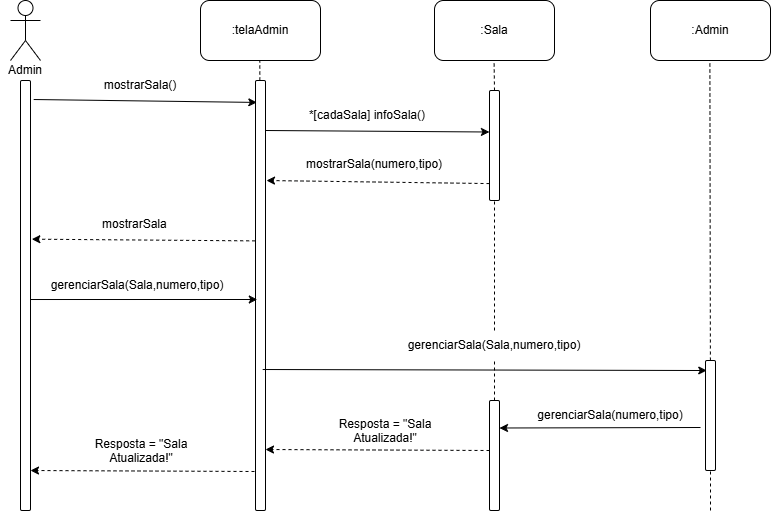

The diagram above was exported from draw.io. Its source (the exported page's mxGraphModel, read from the mxfile embedded in the PNG):
<mxGraphModel dx="1783" dy="936" grid="1" gridSize="10" guides="1" tooltips="1" connect="1" arrows="1" fold="1" page="1" pageScale="1" pageWidth="827" pageHeight="1169" math="0" shadow="0">
  <root>
    <mxCell id="0" />
    <mxCell id="1" parent="0" />
    <mxCell id="8fAmpuxtliEoRvoTzvsn-27" parent="1" style="shape=umlActor;verticalLabelPosition=bottom;verticalAlign=top;outlineConnect=0;fontColor=none;noLabel=1;" value="Cliente" vertex="1">
      <mxGeometry height="60" width="30" x="10" y="10" as="geometry" />
    </mxCell>
    <mxCell id="1e3Ypry-qXNFH_56ppv2-6" parent="1" style="rounded=1;whiteSpace=wrap;html=1;" value=":telaAdmin" vertex="1">
      <mxGeometry height="60" width="120" x="200" y="10" as="geometry" />
    </mxCell>
    <mxCell id="1e3Ypry-qXNFH_56ppv2-7" edge="1" parent="1" source="1e3Ypry-qXNFH_56ppv2-10" style="endArrow=none;dashed=1;html=1;rounded=0;" value="">
      <mxGeometry height="50" relative="1" width="50" as="geometry">
        <mxPoint x="260" y="870" as="sourcePoint" />
        <mxPoint x="259.29" y="70" as="targetPoint" />
      </mxGeometry>
    </mxCell>
    <mxCell id="1e3Ypry-qXNFH_56ppv2-9" edge="1" parent="1" style="endArrow=none;dashed=1;html=1;rounded=0;" target="1e3Ypry-qXNFH_56ppv2-8" value="">
      <mxGeometry height="50" relative="1" width="50" as="geometry">
        <mxPoint x="25" y="280" as="sourcePoint" />
        <mxPoint x="25" y="70" as="targetPoint" />
      </mxGeometry>
    </mxCell>
    <mxCell id="1e3Ypry-qXNFH_56ppv2-8" parent="1" style="rounded=1;whiteSpace=wrap;html=1;" value="" vertex="1">
      <mxGeometry height="430" width="10" x="20" y="90" as="geometry" />
    </mxCell>
    <mxCell id="1e3Ypry-qXNFH_56ppv2-11" edge="1" parent="1" style="endArrow=none;dashed=1;html=1;rounded=0;" target="1e3Ypry-qXNFH_56ppv2-10" value="">
      <mxGeometry height="50" relative="1" width="50" as="geometry">
        <mxPoint x="260" y="340" as="sourcePoint" />
        <mxPoint x="259.29" y="70" as="targetPoint" />
      </mxGeometry>
    </mxCell>
    <mxCell id="1e3Ypry-qXNFH_56ppv2-10" parent="1" style="rounded=1;whiteSpace=wrap;html=1;" value="" vertex="1">
      <mxGeometry height="430" width="10" x="255" y="90" as="geometry" />
    </mxCell>
    <mxCell id="1e3Ypry-qXNFH_56ppv2-12" parent="1" style="rounded=1;whiteSpace=wrap;html=1;" value=":Sala" vertex="1">
      <mxGeometry height="60" width="120" x="434" y="10" as="geometry" />
    </mxCell>
    <mxCell id="1e3Ypry-qXNFH_56ppv2-34" edge="1" parent="1" style="endArrow=classic;html=1;rounded=0;exitX=-0.159;exitY=0.904;exitDx=0;exitDy=0;exitPerimeter=0;dashed=1;" value="">
      <mxGeometry height="50" relative="1" width="50" as="geometry">
        <mxPoint x="488.99999999999983" y="193.08" as="sourcePoint" />
        <mxPoint x="266" y="190" as="targetPoint" />
      </mxGeometry>
    </mxCell>
    <mxCell id="1e3Ypry-qXNFH_56ppv2-36" edge="1" parent="1" style="endArrow=none;dashed=1;html=1;rounded=0;" target="1e3Ypry-qXNFH_56ppv2-14" value="">
      <mxGeometry height="50" relative="1" width="50" as="geometry">
        <mxPoint x="494" y="210" as="sourcePoint" />
        <mxPoint x="494" y="70" as="targetPoint" />
      </mxGeometry>
    </mxCell>
    <mxCell id="1e3Ypry-qXNFH_56ppv2-14" parent="1" style="rounded=1;whiteSpace=wrap;html=1;fontStyle=1" value="" vertex="1">
      <mxGeometry height="110" width="10" x="489" y="100" as="geometry" />
    </mxCell>
    <mxCell id="1e3Ypry-qXNFH_56ppv2-42" edge="1" parent="1" style="endArrow=classic;html=1;rounded=0;exitX=1.18;exitY=0.053;exitDx=0;exitDy=0;exitPerimeter=0;entryX=0.133;entryY=0.051;entryDx=0;entryDy=0;entryPerimeter=0;" target="1e3Ypry-qXNFH_56ppv2-10" value="">
      <mxGeometry height="50" relative="1" width="50" as="geometry">
        <mxPoint x="33.19999999999995" y="109.00999999999999" as="sourcePoint" />
        <mxPoint x="166.79999999999998" y="109.34999999999997" as="targetPoint" />
      </mxGeometry>
    </mxCell>
    <mxCell id="1e3Ypry-qXNFH_56ppv2-43" parent="1" style="text;html=1;whiteSpace=wrap;strokeColor=none;fillColor=none;align=center;verticalAlign=middle;rounded=0;" value="mostrarSala()" vertex="1">
      <mxGeometry height="30" width="60" x="110" y="80" as="geometry" />
    </mxCell>
    <mxCell id="1e3Ypry-qXNFH_56ppv2-44" edge="1" parent="1" source="1e3Ypry-qXNFH_56ppv2-10" style="endArrow=classic;html=1;rounded=0;entryX=1.133;entryY=0.369;entryDx=0;entryDy=0;entryPerimeter=0;dashed=1;exitX=-0.033;exitY=0.373;exitDx=0;exitDy=0;exitPerimeter=0;" target="1e3Ypry-qXNFH_56ppv2-8" value="">
      <mxGeometry height="50" relative="1" width="50" as="geometry">
        <mxPoint x="250" y="249" as="sourcePoint" />
        <mxPoint x="183" y="131" as="targetPoint" />
      </mxGeometry>
    </mxCell>
    <mxCell id="1e3Ypry-qXNFH_56ppv2-45" parent="1" style="text;whiteSpace=wrap;html=1;labelBackgroundColor=none;" value="&lt;div style=&quot;text-align: center;&quot;&gt;&lt;br&gt;&lt;/div&gt;" vertex="1">
      <mxGeometry height="20" width="211" x="269" y="165" as="geometry" />
    </mxCell>
    <mxCell id="1e3Ypry-qXNFH_56ppv2-46" parent="1" style="text;whiteSpace=wrap;html=1;" value="&lt;span style=&quot;color: rgb(0, 0, 0); font-family: Helvetica; font-size: 12px; font-style: normal; font-variant-ligatures: normal; font-variant-caps: normal; font-weight: 400; letter-spacing: normal; orphans: 2; text-align: center; text-indent: 0px; text-transform: none; widows: 2; word-spacing: 0px; -webkit-text-stroke-width: 0px; white-space: normal; text-decoration-thickness: initial; text-decoration-style: initial; text-decoration-color: initial; float: none; display: inline !important;&quot;&gt;mostrarSala&lt;/span&gt;" vertex="1">
      <mxGeometry height="40" width="100" x="100" y="220" as="geometry" />
    </mxCell>
    <mxCell id="bIH81ZdoqOX5VHV2gUBV-4" parent="1" style="text;html=1;whiteSpace=wrap;strokeColor=none;fillColor=none;align=center;verticalAlign=middle;rounded=0;" value="Admin" vertex="1">
      <mxGeometry height="40" width="50" y="60" as="geometry" />
    </mxCell>
    <mxCell id="bIH81ZdoqOX5VHV2gUBV-7" edge="1" parent="1" source="bIH81ZdoqOX5VHV2gUBV-69" style="endArrow=none;dashed=1;html=1;rounded=0;entryX=0.5;entryY=1;entryDx=0;entryDy=0;" target="1e3Ypry-qXNFH_56ppv2-14" value="">
      <mxGeometry height="50" relative="1" width="50" as="geometry">
        <mxPoint x="494" y="620" as="sourcePoint" />
        <mxPoint x="493.41" y="260" as="targetPoint" />
      </mxGeometry>
    </mxCell>
    <mxCell id="bIH81ZdoqOX5VHV2gUBV-49" edge="1" parent="1" style="endArrow=classic;html=1;rounded=0;entryX=-0.159;entryY=0.565;entryDx=0;entryDy=0;entryPerimeter=0;exitX=0.847;exitY=0.39;exitDx=0;exitDy=0;exitPerimeter=0;" value="">
      <mxGeometry height="50" relative="1" width="50" as="geometry">
        <mxPoint x="265" y="139.99999999999994" as="sourcePoint" />
        <mxPoint x="488.9399999999998" y="141.49999999999994" as="targetPoint" />
      </mxGeometry>
    </mxCell>
    <mxCell id="bIH81ZdoqOX5VHV2gUBV-50" parent="1" style="text;html=1;whiteSpace=wrap;strokeColor=none;fillColor=none;align=center;verticalAlign=middle;rounded=0;" value="*[cadaSala] infoSala()" vertex="1">
      <mxGeometry height="30" width="190" x="271.97" y="110" as="geometry" />
    </mxCell>
    <mxCell id="bIH81ZdoqOX5VHV2gUBV-57" parent="1" style="text;whiteSpace=wrap;html=1;labelBackgroundColor=none;" value="&lt;span style=&quot;color: rgb(0, 0, 0); font-family: Helvetica; font-size: 12px; font-style: normal; font-variant-ligatures: normal; font-variant-caps: normal; font-weight: 400; letter-spacing: normal; orphans: 2; text-align: center; text-indent: 0px; text-transform: none; widows: 2; word-spacing: 0px; -webkit-text-stroke-width: 0px; white-space: normal; text-decoration-thickness: initial; text-decoration-style: initial; text-decoration-color: initial; float: none; display: inline !important;&quot;&gt;mostrarSala(numero,tipo)&lt;/span&gt;" vertex="1">
      <mxGeometry height="40" width="140" x="304.5" y="160" as="geometry" />
    </mxCell>
    <mxCell id="bIH81ZdoqOX5VHV2gUBV-60" edge="1" parent="1" source="1e3Ypry-qXNFH_56ppv2-14" style="endArrow=none;dashed=1;html=1;rounded=0;exitX=0.5;exitY=0;exitDx=0;exitDy=0;" value="">
      <mxGeometry height="50" relative="1" width="50" as="geometry">
        <mxPoint x="493.28999999999996" y="90" as="sourcePoint" />
        <mxPoint x="493.58000000000004" y="70" as="targetPoint" />
      </mxGeometry>
    </mxCell>
    <mxCell id="bIH81ZdoqOX5VHV2gUBV-62" edge="1" parent="1" style="endArrow=classic;html=1;rounded=0;exitX=1.18;exitY=0.053;exitDx=0;exitDy=0;exitPerimeter=0;entryX=0.5;entryY=0.114;entryDx=0;entryDy=0;entryPerimeter=0;" value="">
      <mxGeometry height="50" relative="1" width="50" as="geometry">
        <mxPoint x="30" y="309.01" as="sourcePoint" />
        <mxPoint x="256.80000000000007" y="309" as="targetPoint" />
      </mxGeometry>
    </mxCell>
    <mxCell id="bIH81ZdoqOX5VHV2gUBV-63" parent="1" style="text;html=1;whiteSpace=wrap;strokeColor=none;fillColor=none;align=center;verticalAlign=middle;rounded=0;" value="gerenciarSala(Sala,numero,tipo)" vertex="1">
      <mxGeometry height="30" width="60" x="106.80000000000004" y="280" as="geometry" />
    </mxCell>
    <mxCell id="bIH81ZdoqOX5VHV2gUBV-68" edge="1" parent="1" style="endArrow=classic;html=1;rounded=0;exitX=1.18;exitY=0.053;exitDx=0;exitDy=0;exitPerimeter=0;entryX=0.125;entryY=0.091;entryDx=0;entryDy=0;entryPerimeter=0;" target="bIH81ZdoqOX5VHV2gUBV-72" value="">
      <mxGeometry height="50" relative="1" width="50" as="geometry">
        <mxPoint x="262.2" y="379.01" as="sourcePoint" />
        <mxPoint x="489.00000000000006" y="379" as="targetPoint" />
      </mxGeometry>
    </mxCell>
    <mxCell id="bIH81ZdoqOX5VHV2gUBV-70" parent="1" style="rounded=1;whiteSpace=wrap;html=1;" value=":Admin" vertex="1">
      <mxGeometry height="60" width="120" x="650" y="10" as="geometry" />
    </mxCell>
    <mxCell id="bIH81ZdoqOX5VHV2gUBV-71" edge="1" parent="1" source="bIH81ZdoqOX5VHV2gUBV-72" style="endArrow=none;dashed=1;html=1;rounded=0;entryX=0.5;entryY=1;entryDx=0;entryDy=0;" value="">
      <mxGeometry height="50" relative="1" width="50" as="geometry">
        <mxPoint x="710" y="620" as="sourcePoint" />
        <mxPoint x="709.38" y="70" as="targetPoint" />
      </mxGeometry>
    </mxCell>
    <mxCell id="bIH81ZdoqOX5VHV2gUBV-73" edge="1" parent="1" style="endArrow=none;dashed=1;html=1;rounded=0;entryX=0.5;entryY=1;entryDx=0;entryDy=0;" target="bIH81ZdoqOX5VHV2gUBV-72" value="">
      <mxGeometry height="50" relative="1" width="50" as="geometry">
        <mxPoint x="710" y="520" as="sourcePoint" />
        <mxPoint x="709.38" y="70" as="targetPoint" />
      </mxGeometry>
    </mxCell>
    <mxCell id="bIH81ZdoqOX5VHV2gUBV-72" parent="1" style="rounded=1;whiteSpace=wrap;html=1;fontStyle=1" value="" vertex="1">
      <mxGeometry height="110" width="10" x="705" y="370" as="geometry" />
    </mxCell>
    <mxCell id="bIH81ZdoqOX5VHV2gUBV-74" edge="1" parent="1" source="bIH81ZdoqOX5VHV2gUBV-75" style="endArrow=none;dashed=1;html=1;rounded=0;entryX=0.5;entryY=1;entryDx=0;entryDy=0;" target="bIH81ZdoqOX5VHV2gUBV-69" value="">
      <mxGeometry height="50" relative="1" width="50" as="geometry">
        <mxPoint x="494" y="620" as="sourcePoint" />
        <mxPoint x="494" y="210" as="targetPoint" />
      </mxGeometry>
    </mxCell>
    <mxCell id="bIH81ZdoqOX5VHV2gUBV-69" parent="1" style="text;html=1;whiteSpace=wrap;strokeColor=none;fillColor=none;align=center;verticalAlign=middle;rounded=0;" value="gerenciarSala(Sala,numero,tipo)" vertex="1">
      <mxGeometry height="30" width="60" x="464.00000000000006" y="340" as="geometry" />
    </mxCell>
    <mxCell id="bIH81ZdoqOX5VHV2gUBV-75" parent="1" style="rounded=1;whiteSpace=wrap;html=1;fontStyle=1" value="" vertex="1">
      <mxGeometry height="110" width="10" x="489" y="410" as="geometry" />
    </mxCell>
    <mxCell id="bIH81ZdoqOX5VHV2gUBV-77" parent="1" style="text;html=1;whiteSpace=wrap;strokeColor=none;fillColor=none;align=center;verticalAlign=middle;rounded=0;" value="gerenciarSala(numero,tipo)" vertex="1">
      <mxGeometry height="30" width="60" x="580" y="410" as="geometry" />
    </mxCell>
    <mxCell id="bIH81ZdoqOX5VHV2gUBV-78" edge="1" parent="1" style="endArrow=classic;html=1;rounded=0;entryX=1;entryY=0.25;entryDx=0;entryDy=0;" target="bIH81ZdoqOX5VHV2gUBV-75" value="">
      <mxGeometry height="50" relative="1" width="50" as="geometry">
        <mxPoint x="700" y="437" as="sourcePoint" />
        <mxPoint x="953.8" y="430.99" as="targetPoint" />
      </mxGeometry>
    </mxCell>
    <mxCell id="bIH81ZdoqOX5VHV2gUBV-80" edge="1" parent="1" style="endArrow=classic;html=1;rounded=0;entryX=1.133;entryY=0.369;entryDx=0;entryDy=0;entryPerimeter=0;dashed=1;exitX=-0.033;exitY=0.373;exitDx=0;exitDy=0;exitPerimeter=0;" value="">
      <mxGeometry height="50" relative="1" width="50" as="geometry">
        <mxPoint x="489" y="460" as="sourcePoint" />
        <mxPoint x="265" y="459" as="targetPoint" />
      </mxGeometry>
    </mxCell>
    <mxCell id="bIH81ZdoqOX5VHV2gUBV-81" parent="1" style="text;whiteSpace=wrap;html=1;" value="&lt;div style=&quot;text-align: center;&quot;&gt;&lt;span style=&quot;background-color: transparent; color: light-dark(rgb(0, 0, 0), rgb(255, 255, 255));&quot;&gt;Resposta = &quot;Sala Atualizada!&quot;&lt;/span&gt;&lt;/div&gt;" vertex="1">
      <mxGeometry height="40" width="100" x="334" y="420" as="geometry" />
    </mxCell>
    <mxCell id="bIH81ZdoqOX5VHV2gUBV-82" edge="1" parent="1" style="endArrow=classic;html=1;rounded=0;entryX=1.133;entryY=0.369;entryDx=0;entryDy=0;entryPerimeter=0;dashed=1;exitX=-0.033;exitY=0.373;exitDx=0;exitDy=0;exitPerimeter=0;" value="">
      <mxGeometry height="50" relative="1" width="50" as="geometry">
        <mxPoint x="254" y="481" as="sourcePoint" />
        <mxPoint x="30" y="480" as="targetPoint" />
      </mxGeometry>
    </mxCell>
    <mxCell id="bIH81ZdoqOX5VHV2gUBV-84" parent="1" style="text;whiteSpace=wrap;html=1;" value="&lt;div style=&quot;text-align: center;&quot;&gt;Resposta = &quot;Sala Atualizada!&quot;&lt;/div&gt;" vertex="1">
      <mxGeometry height="40" width="100" x="90" y="440" as="geometry" />
    </mxCell>
  </root>
</mxGraphModel>